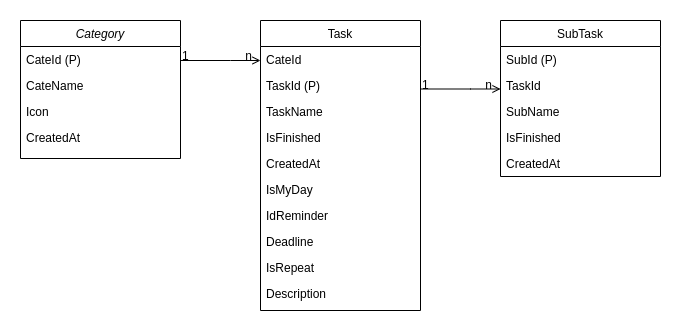

The diagram above was exported from draw.io. Its source (the exported page's mxGraphModel, read from the mxfile embedded in the PNG):
<mxGraphModel dx="1422" dy="833" grid="1" gridSize="10" guides="1" tooltips="1" connect="1" arrows="1" fold="1" page="1" pageScale="1" pageWidth="827" pageHeight="1169" background="none" math="0" shadow="0">
  <root>
    <mxCell id="WIyWlLk6GJQsqaUBKTNV-0" />
    <mxCell id="WIyWlLk6GJQsqaUBKTNV-1" parent="WIyWlLk6GJQsqaUBKTNV-0" />
    <mxCell id="zkfFHV4jXpPFQw0GAbJ--0" value="Category" style="swimlane;fontStyle=2;align=center;verticalAlign=top;childLayout=stackLayout;horizontal=1;startSize=26;horizontalStack=0;resizeParent=1;resizeLast=0;collapsible=1;marginBottom=0;rounded=0;shadow=0;strokeWidth=1;" parent="WIyWlLk6GJQsqaUBKTNV-1" vertex="1">
      <mxGeometry x="40" y="80" width="160" height="138" as="geometry">
        <mxRectangle x="230" y="140" width="160" height="26" as="alternateBounds" />
      </mxGeometry>
    </mxCell>
    <mxCell id="zkfFHV4jXpPFQw0GAbJ--1" value="CateId (P)" style="text;align=left;verticalAlign=top;spacingLeft=4;spacingRight=4;overflow=hidden;rotatable=0;points=[[0,0.5],[1,0.5]];portConstraint=eastwest;" parent="zkfFHV4jXpPFQw0GAbJ--0" vertex="1">
      <mxGeometry y="26" width="160" height="26" as="geometry" />
    </mxCell>
    <mxCell id="zkfFHV4jXpPFQw0GAbJ--2" value="CateName" style="text;align=left;verticalAlign=top;spacingLeft=4;spacingRight=4;overflow=hidden;rotatable=0;points=[[0,0.5],[1,0.5]];portConstraint=eastwest;rounded=0;shadow=0;html=0;" parent="zkfFHV4jXpPFQw0GAbJ--0" vertex="1">
      <mxGeometry y="52" width="160" height="26" as="geometry" />
    </mxCell>
    <mxCell id="zkfFHV4jXpPFQw0GAbJ--3" value="Icon" style="text;align=left;verticalAlign=top;spacingLeft=4;spacingRight=4;overflow=hidden;rotatable=0;points=[[0,0.5],[1,0.5]];portConstraint=eastwest;rounded=0;shadow=0;html=0;" parent="zkfFHV4jXpPFQw0GAbJ--0" vertex="1">
      <mxGeometry y="78" width="160" height="26" as="geometry" />
    </mxCell>
    <mxCell id="zkfFHV4jXpPFQw0GAbJ--5" value="CreatedAt" style="text;align=left;verticalAlign=top;spacingLeft=4;spacingRight=4;overflow=hidden;rotatable=0;points=[[0,0.5],[1,0.5]];portConstraint=eastwest;" parent="zkfFHV4jXpPFQw0GAbJ--0" vertex="1">
      <mxGeometry y="104" width="160" height="26" as="geometry" />
    </mxCell>
    <mxCell id="zkfFHV4jXpPFQw0GAbJ--6" value="SubTask" style="swimlane;fontStyle=0;align=center;verticalAlign=top;childLayout=stackLayout;horizontal=1;startSize=26;horizontalStack=0;resizeParent=1;resizeLast=0;collapsible=1;marginBottom=0;rounded=0;shadow=0;strokeWidth=1;" parent="WIyWlLk6GJQsqaUBKTNV-1" vertex="1">
      <mxGeometry x="520" y="80" width="160" height="156" as="geometry">
        <mxRectangle x="130" y="380" width="160" height="26" as="alternateBounds" />
      </mxGeometry>
    </mxCell>
    <mxCell id="zkfFHV4jXpPFQw0GAbJ--7" value="SubId (P)" style="text;align=left;verticalAlign=top;spacingLeft=4;spacingRight=4;overflow=hidden;rotatable=0;points=[[0,0.5],[1,0.5]];portConstraint=eastwest;" parent="zkfFHV4jXpPFQw0GAbJ--6" vertex="1">
      <mxGeometry y="26" width="160" height="26" as="geometry" />
    </mxCell>
    <mxCell id="zkfFHV4jXpPFQw0GAbJ--8" value="TaskId" style="text;align=left;verticalAlign=top;spacingLeft=4;spacingRight=4;overflow=hidden;rotatable=0;points=[[0,0.5],[1,0.5]];portConstraint=eastwest;rounded=0;shadow=0;html=0;" parent="zkfFHV4jXpPFQw0GAbJ--6" vertex="1">
      <mxGeometry y="52" width="160" height="26" as="geometry" />
    </mxCell>
    <mxCell id="zkfFHV4jXpPFQw0GAbJ--10" value="SubName" style="text;align=left;verticalAlign=top;spacingLeft=4;spacingRight=4;overflow=hidden;rotatable=0;points=[[0,0.5],[1,0.5]];portConstraint=eastwest;fontStyle=0" parent="zkfFHV4jXpPFQw0GAbJ--6" vertex="1">
      <mxGeometry y="78" width="160" height="26" as="geometry" />
    </mxCell>
    <mxCell id="zkfFHV4jXpPFQw0GAbJ--11" value="IsFinished" style="text;align=left;verticalAlign=top;spacingLeft=4;spacingRight=4;overflow=hidden;rotatable=0;points=[[0,0.5],[1,0.5]];portConstraint=eastwest;" parent="zkfFHV4jXpPFQw0GAbJ--6" vertex="1">
      <mxGeometry y="104" width="160" height="26" as="geometry" />
    </mxCell>
    <mxCell id="-xMa9a6cL60wvBi1eznc-4" value="CreatedAt" style="text;align=left;verticalAlign=top;spacingLeft=4;spacingRight=4;overflow=hidden;rotatable=0;points=[[0,0.5],[1,0.5]];portConstraint=eastwest;" vertex="1" parent="zkfFHV4jXpPFQw0GAbJ--6">
      <mxGeometry y="130" width="160" height="26" as="geometry" />
    </mxCell>
    <mxCell id="zkfFHV4jXpPFQw0GAbJ--17" value="Task" style="swimlane;fontStyle=0;align=center;verticalAlign=top;childLayout=stackLayout;horizontal=1;startSize=26;horizontalStack=0;resizeParent=1;resizeLast=0;collapsible=1;marginBottom=0;rounded=0;shadow=0;strokeWidth=1;" parent="WIyWlLk6GJQsqaUBKTNV-1" vertex="1">
      <mxGeometry x="280" y="80" width="160" height="290" as="geometry">
        <mxRectangle x="550" y="140" width="160" height="26" as="alternateBounds" />
      </mxGeometry>
    </mxCell>
    <mxCell id="zkfFHV4jXpPFQw0GAbJ--18" value="CateId" style="text;align=left;verticalAlign=top;spacingLeft=4;spacingRight=4;overflow=hidden;rotatable=0;points=[[0,0.5],[1,0.5]];portConstraint=eastwest;" parent="zkfFHV4jXpPFQw0GAbJ--17" vertex="1">
      <mxGeometry y="26" width="160" height="26" as="geometry" />
    </mxCell>
    <mxCell id="zkfFHV4jXpPFQw0GAbJ--19" value="TaskId (P)" style="text;align=left;verticalAlign=top;spacingLeft=4;spacingRight=4;overflow=hidden;rotatable=0;points=[[0,0.5],[1,0.5]];portConstraint=eastwest;rounded=0;shadow=0;html=0;" parent="zkfFHV4jXpPFQw0GAbJ--17" vertex="1">
      <mxGeometry y="52" width="160" height="26" as="geometry" />
    </mxCell>
    <mxCell id="zkfFHV4jXpPFQw0GAbJ--20" value="TaskName" style="text;align=left;verticalAlign=top;spacingLeft=4;spacingRight=4;overflow=hidden;rotatable=0;points=[[0,0.5],[1,0.5]];portConstraint=eastwest;rounded=0;shadow=0;html=0;" parent="zkfFHV4jXpPFQw0GAbJ--17" vertex="1">
      <mxGeometry y="78" width="160" height="26" as="geometry" />
    </mxCell>
    <mxCell id="zkfFHV4jXpPFQw0GAbJ--21" value="IsFinished" style="text;align=left;verticalAlign=top;spacingLeft=4;spacingRight=4;overflow=hidden;rotatable=0;points=[[0,0.5],[1,0.5]];portConstraint=eastwest;rounded=0;shadow=0;html=0;" parent="zkfFHV4jXpPFQw0GAbJ--17" vertex="1">
      <mxGeometry y="104" width="160" height="26" as="geometry" />
    </mxCell>
    <mxCell id="zkfFHV4jXpPFQw0GAbJ--22" value="CreatedAt" style="text;align=left;verticalAlign=top;spacingLeft=4;spacingRight=4;overflow=hidden;rotatable=0;points=[[0,0.5],[1,0.5]];portConstraint=eastwest;rounded=0;shadow=0;html=0;" parent="zkfFHV4jXpPFQw0GAbJ--17" vertex="1">
      <mxGeometry y="130" width="160" height="26" as="geometry" />
    </mxCell>
    <mxCell id="zkfFHV4jXpPFQw0GAbJ--24" value="IsMyDay" style="text;align=left;verticalAlign=top;spacingLeft=4;spacingRight=4;overflow=hidden;rotatable=0;points=[[0,0.5],[1,0.5]];portConstraint=eastwest;" parent="zkfFHV4jXpPFQw0GAbJ--17" vertex="1">
      <mxGeometry y="156" width="160" height="26" as="geometry" />
    </mxCell>
    <mxCell id="zkfFHV4jXpPFQw0GAbJ--25" value="IdReminder" style="text;align=left;verticalAlign=top;spacingLeft=4;spacingRight=4;overflow=hidden;rotatable=0;points=[[0,0.5],[1,0.5]];portConstraint=eastwest;" parent="zkfFHV4jXpPFQw0GAbJ--17" vertex="1">
      <mxGeometry y="182" width="160" height="26" as="geometry" />
    </mxCell>
    <mxCell id="-xMa9a6cL60wvBi1eznc-0" value="Deadline" style="text;align=left;verticalAlign=top;spacingLeft=4;spacingRight=4;overflow=hidden;rotatable=0;points=[[0,0.5],[1,0.5]];portConstraint=eastwest;" vertex="1" parent="zkfFHV4jXpPFQw0GAbJ--17">
      <mxGeometry y="208" width="160" height="26" as="geometry" />
    </mxCell>
    <mxCell id="-xMa9a6cL60wvBi1eznc-1" value="IsRepeat" style="text;align=left;verticalAlign=top;spacingLeft=4;spacingRight=4;overflow=hidden;rotatable=0;points=[[0,0.5],[1,0.5]];portConstraint=eastwest;" vertex="1" parent="zkfFHV4jXpPFQw0GAbJ--17">
      <mxGeometry y="234" width="160" height="26" as="geometry" />
    </mxCell>
    <mxCell id="-xMa9a6cL60wvBi1eznc-3" value="Description" style="text;align=left;verticalAlign=top;spacingLeft=4;spacingRight=4;overflow=hidden;rotatable=0;points=[[0,0.5],[1,0.5]];portConstraint=eastwest;" vertex="1" parent="zkfFHV4jXpPFQw0GAbJ--17">
      <mxGeometry y="260" width="160" height="26" as="geometry" />
    </mxCell>
    <mxCell id="zkfFHV4jXpPFQw0GAbJ--26" value="" style="endArrow=open;shadow=0;strokeWidth=1;rounded=0;endFill=1;edgeStyle=elbowEdgeStyle;elbow=vertical;" parent="WIyWlLk6GJQsqaUBKTNV-1" source="zkfFHV4jXpPFQw0GAbJ--0" target="zkfFHV4jXpPFQw0GAbJ--17" edge="1">
      <mxGeometry x="0.5" y="41" relative="1" as="geometry">
        <mxPoint x="380" y="192" as="sourcePoint" />
        <mxPoint x="540" y="192" as="targetPoint" />
        <mxPoint x="-40" y="32" as="offset" />
        <Array as="points">
          <mxPoint x="250" y="120" />
        </Array>
      </mxGeometry>
    </mxCell>
    <mxCell id="zkfFHV4jXpPFQw0GAbJ--27" value="1" style="resizable=0;align=left;verticalAlign=bottom;labelBackgroundColor=none;fontSize=12;" parent="zkfFHV4jXpPFQw0GAbJ--26" connectable="0" vertex="1">
      <mxGeometry x="-1" relative="1" as="geometry">
        <mxPoint y="4" as="offset" />
      </mxGeometry>
    </mxCell>
    <mxCell id="zkfFHV4jXpPFQw0GAbJ--28" value="n" style="resizable=0;align=right;verticalAlign=bottom;labelBackgroundColor=none;fontSize=12;" parent="zkfFHV4jXpPFQw0GAbJ--26" connectable="0" vertex="1">
      <mxGeometry x="1" relative="1" as="geometry">
        <mxPoint x="-7" y="4" as="offset" />
      </mxGeometry>
    </mxCell>
    <mxCell id="-xMa9a6cL60wvBi1eznc-6" value="" style="endArrow=open;shadow=0;strokeWidth=1;rounded=0;endFill=1;edgeStyle=elbowEdgeStyle;elbow=vertical;" edge="1" parent="WIyWlLk6GJQsqaUBKTNV-1">
      <mxGeometry x="0.5" y="41" relative="1" as="geometry">
        <mxPoint x="440" y="148.5" as="sourcePoint" />
        <mxPoint x="520" y="148.5" as="targetPoint" />
        <mxPoint x="-40" y="32" as="offset" />
        <Array as="points">
          <mxPoint x="490" y="148.5" />
        </Array>
      </mxGeometry>
    </mxCell>
    <mxCell id="-xMa9a6cL60wvBi1eznc-7" value="1" style="resizable=0;align=left;verticalAlign=bottom;labelBackgroundColor=none;fontSize=12;" connectable="0" vertex="1" parent="-xMa9a6cL60wvBi1eznc-6">
      <mxGeometry x="-1" relative="1" as="geometry">
        <mxPoint y="4" as="offset" />
      </mxGeometry>
    </mxCell>
    <mxCell id="-xMa9a6cL60wvBi1eznc-8" value="n" style="resizable=0;align=right;verticalAlign=bottom;labelBackgroundColor=none;fontSize=12;" connectable="0" vertex="1" parent="-xMa9a6cL60wvBi1eznc-6">
      <mxGeometry x="1" relative="1" as="geometry">
        <mxPoint x="-7" y="4" as="offset" />
      </mxGeometry>
    </mxCell>
  </root>
</mxGraphModel>